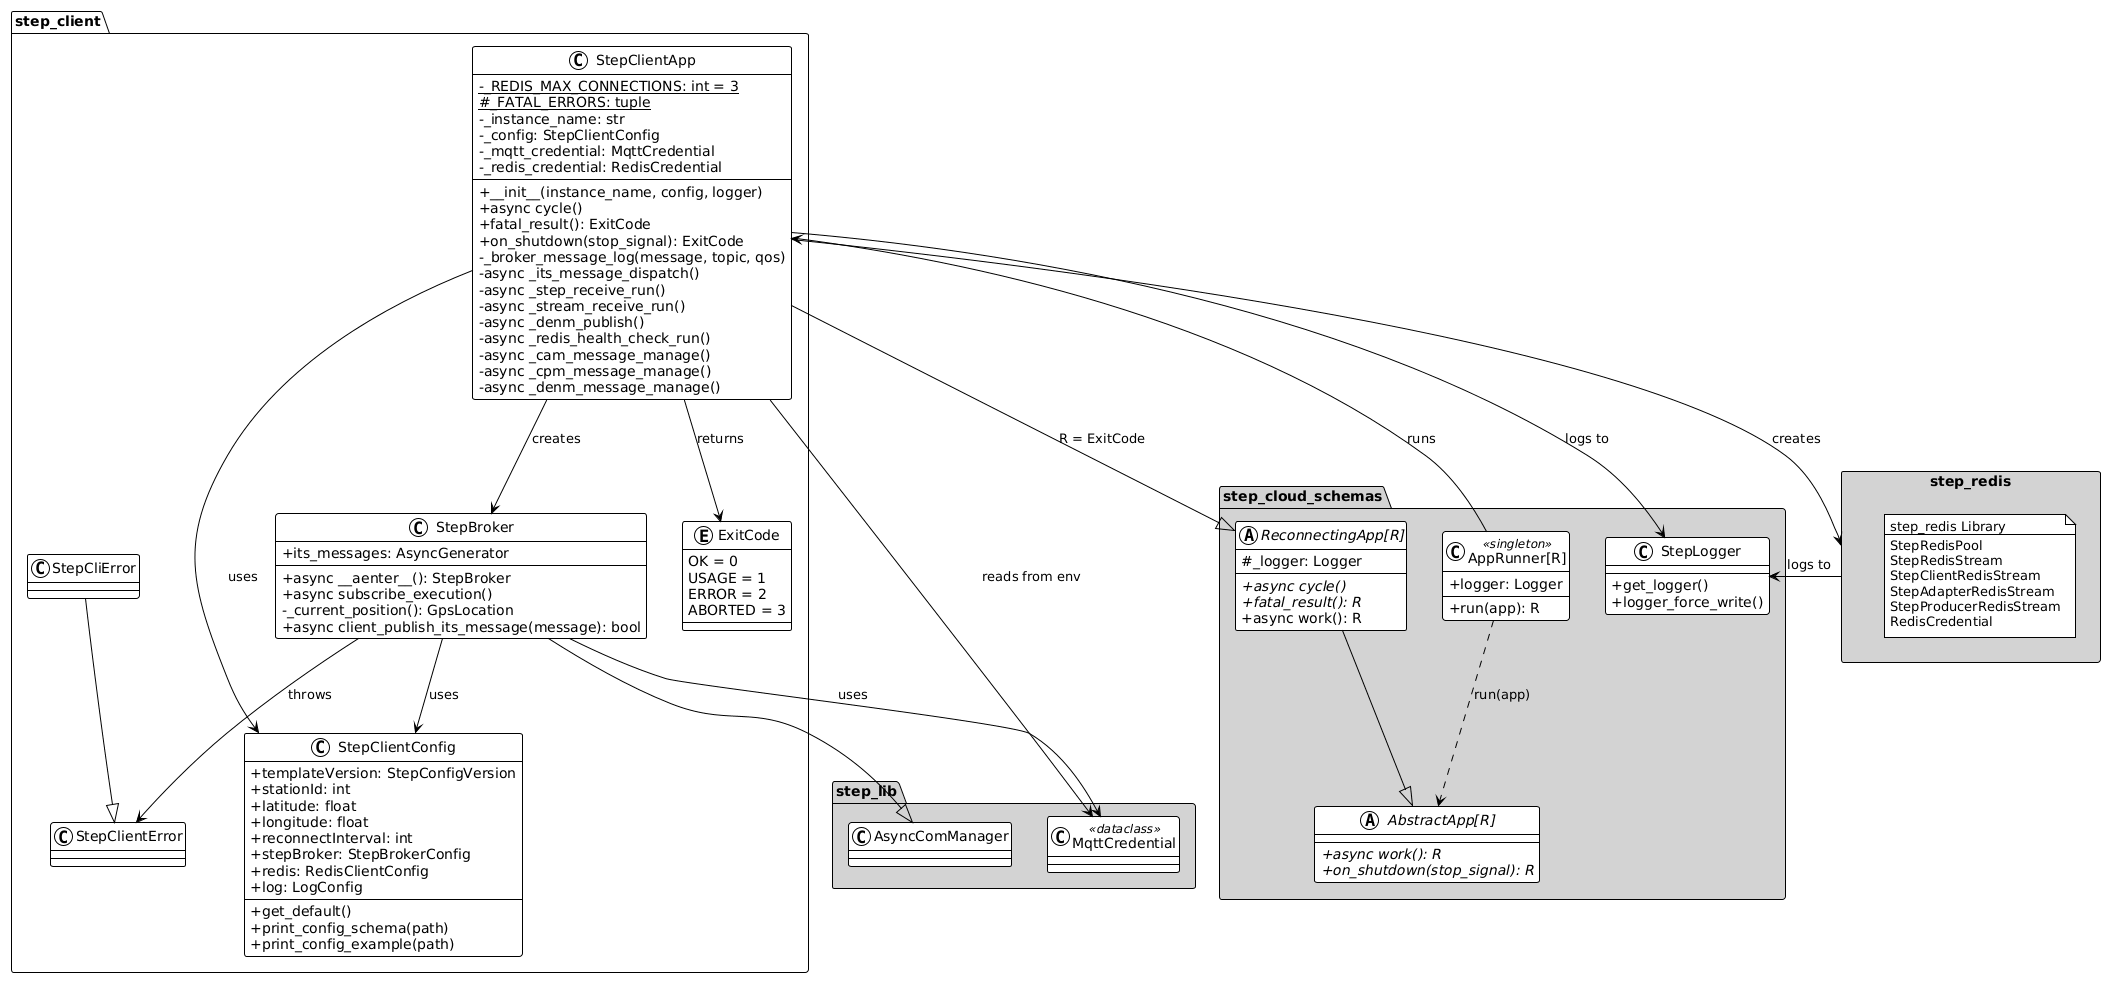

The diagram above was rendered by PlantUML. Its source (embedded in the PNG):
@startuml

!theme plain
skinparam classAttributeIconSize 0

package "step_client" {
   enum ExitCode {
      OK = 0
      USAGE = 1
      ERROR = 2
      ABORTED = 3
   }

   class StepClientApp {
      -_REDIS_MAX_CONNECTIONS: int = 3 {static}
      #_FATAL_ERRORS: tuple {static}
      -_instance_name: str
      -_config: StepClientConfig
      -_mqtt_credential: MqttCredential
      -_redis_credential: RedisCredential
      +__init__(instance_name, config, logger)
      +async cycle()
      +fatal_result(): ExitCode
      +on_shutdown(stop_signal): ExitCode
      -_broker_message_log(message, topic, qos)
      -async _its_message_dispatch()
      -async _step_receive_run()
      -async _stream_receive_run()
      -async _denm_publish()
      -async _redis_health_check_run()
      -async _cam_message_manage()
      -async _cpm_message_manage()
      -async _denm_message_manage()
   }

   class StepBroker {
      +async __aenter__(): StepBroker
      +async subscribe_execution()
      -_current_position(): GpsLocation
      +async client_publish_its_message(message): bool
      +its_messages: AsyncGenerator
   }

   class StepClientConfig {
      +templateVersion: StepConfigVersion
      +stationId: int
      +latitude: float
      +longitude: float
      +reconnectInterval: int
      +stepBroker: StepBrokerConfig
      +redis: RedisClientConfig
      +log: LogConfig
      +get_default()
      +print_config_schema(path)
      +print_config_example(path)
   }

   class StepClientError
   class StepCliError
   StepCliError --|> StepClientError
}

package "step_cloud_schemas" #LightGray {
   abstract class "AbstractApp[R]" as AbstractApp {
      +{abstract} async work(): R
      +{abstract} on_shutdown(stop_signal): R
   }
   abstract class "ReconnectingApp[R]" as ReconnectingApp {
      #_logger: Logger
      +{abstract} async cycle()
      +{abstract} fatal_result(): R
      +async work(): R
   }
   class "AppRunner[R]" as AppRunner <<singleton>> {
      +logger: Logger
      +run(app): R
   }
   class StepLogger {
      +get_logger()
      +logger_force_write()
   }
}

package "step_lib" #LightGray {
   class AsyncComManager
   class MqttCredential <<dataclass>>
}

rectangle "step_redis" as StepRedis #LightGray {
   note as N1
   step_redis Library
   ----
   StepRedisPool
   StepRedisStream
   StepClientRedisStream
   StepAdapterRedisStream
   StepProducerRedisStream
   RedisCredential
   end note
}

ReconnectingApp --|> AbstractApp
StepClientApp --|> ReconnectingApp : R = ExitCode
StepBroker --|> AsyncComManager
AppRunner ..> AbstractApp : run(app)
AppRunner --> StepClientApp : runs
StepClientApp --> ExitCode : returns
StepClientApp --> StepClientConfig : uses
StepClientApp --> MqttCredential : reads from env
StepClientApp --> StepBroker : creates
StepClientApp --> StepRedis : creates
StepClientApp --> StepLogger : logs to
StepBroker --> StepClientConfig : uses
StepBroker --> MqttCredential : uses
StepBroker --> StepClientError : throws
StepRedis --> StepLogger : logs to

@enduml